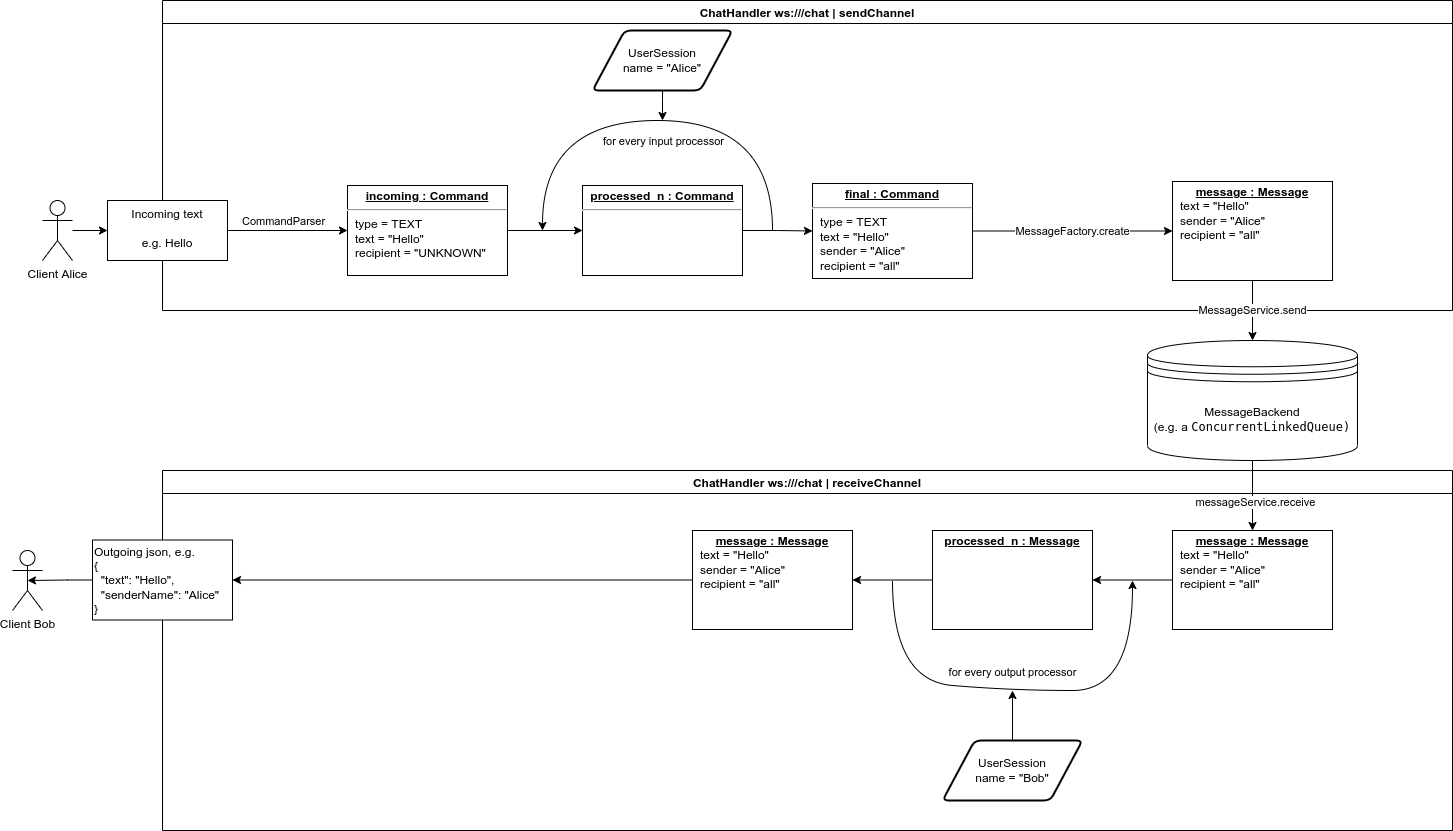

The diagram above was exported from draw.io. Its source (the exported page's mxGraphModel, read from the mxfile embedded in the PNG):
<mxGraphModel dx="1422" dy="769" grid="1" gridSize="10" guides="1" tooltips="1" connect="1" arrows="1" fold="1" page="1" pageScale="1" pageWidth="850" pageHeight="1100" math="0" shadow="0">
  <root>
    <mxCell id="0" />
    <mxCell id="1" parent="0" />
    <mxCell id="2LzGMjnUzru5E4_waVnU-5" value="ChatHandler ws:///chat | sendChannel" style="swimlane;" parent="1" vertex="1">
      <mxGeometry x="240" y="160" width="1290" height="310" as="geometry" />
    </mxCell>
    <mxCell id="2LzGMjnUzru5E4_waVnU-21" style="edgeStyle=orthogonalEdgeStyle;rounded=0;orthogonalLoop=1;jettySize=auto;html=1;exitX=1;exitY=0.5;exitDx=0;exitDy=0;entryX=0;entryY=0.5;entryDx=0;entryDy=0;" parent="2LzGMjnUzru5E4_waVnU-5" source="2LzGMjnUzru5E4_waVnU-13" target="2LzGMjnUzru5E4_waVnU-20" edge="1">
      <mxGeometry relative="1" as="geometry" />
    </mxCell>
    <mxCell id="2LzGMjnUzru5E4_waVnU-13" value="&lt;p style=&quot;margin:0px;margin-top:4px;text-align:center;text-decoration:underline;&quot;&gt;&lt;b&gt;incoming : Command&lt;/b&gt;&lt;/p&gt;&lt;hr&gt;&lt;p style=&quot;margin:0px;margin-left:8px;&quot;&gt;type = TEXT&lt;br&gt;text = &quot;Hello&quot;&lt;/p&gt;&lt;p style=&quot;margin:0px;margin-left:8px;&quot;&gt;recipient = &quot;UNKNOWN&quot;&lt;/p&gt;" style="verticalAlign=top;align=left;overflow=fill;fontSize=12;fontFamily=Helvetica;html=1;" parent="2LzGMjnUzru5E4_waVnU-5" vertex="1">
      <mxGeometry x="185" y="185" width="160" height="90" as="geometry" />
    </mxCell>
    <mxCell id="2LzGMjnUzru5E4_waVnU-23" style="edgeStyle=orthogonalEdgeStyle;rounded=0;orthogonalLoop=1;jettySize=auto;html=1;exitX=1;exitY=0.5;exitDx=0;exitDy=0;entryX=0;entryY=0.5;entryDx=0;entryDy=0;" parent="2LzGMjnUzru5E4_waVnU-5" source="2LzGMjnUzru5E4_waVnU-20" target="2LzGMjnUzru5E4_waVnU-22" edge="1">
      <mxGeometry relative="1" as="geometry" />
    </mxCell>
    <mxCell id="2LzGMjnUzru5E4_waVnU-20" value="&lt;p style=&quot;margin:0px;margin-top:4px;text-align:center;text-decoration:underline;&quot;&gt;&lt;b&gt;processed_n : Command&lt;/b&gt;&lt;/p&gt;&lt;hr&gt;&lt;p style=&quot;margin:0px;margin-left:8px;&quot;&gt;&lt;br&gt;&lt;br&gt;&lt;/p&gt;" style="verticalAlign=top;align=left;overflow=fill;fontSize=12;fontFamily=Helvetica;html=1;" parent="2LzGMjnUzru5E4_waVnU-5" vertex="1">
      <mxGeometry x="420" y="185" width="160" height="90" as="geometry" />
    </mxCell>
    <mxCell id="2LzGMjnUzru5E4_waVnU-34" value="MessageFactory.create" style="edgeStyle=orthogonalEdgeStyle;rounded=0;orthogonalLoop=1;jettySize=auto;html=1;exitX=1;exitY=0.5;exitDx=0;exitDy=0;entryX=0;entryY=0.5;entryDx=0;entryDy=0;" parent="2LzGMjnUzru5E4_waVnU-5" source="2LzGMjnUzru5E4_waVnU-22" target="2LzGMjnUzru5E4_waVnU-32" edge="1">
      <mxGeometry relative="1" as="geometry" />
    </mxCell>
    <mxCell id="2LzGMjnUzru5E4_waVnU-22" value="&lt;p style=&quot;margin:0px;margin-top:4px;text-align:center;text-decoration:underline;&quot;&gt;&lt;b&gt;final : Command&lt;/b&gt;&lt;/p&gt;&lt;hr&gt;&lt;p style=&quot;margin:0px;margin-left:8px;&quot;&gt;type = TEXT&lt;br&gt;text = &quot;Hello&quot;&lt;/p&gt;&lt;p style=&quot;margin:0px;margin-left:8px;&quot;&gt;sender = &quot;Alice&quot;&lt;/p&gt;&lt;p style=&quot;margin:0px;margin-left:8px;&quot;&gt;recipient = &quot;all&quot;&lt;/p&gt;" style="verticalAlign=top;align=left;overflow=fill;fontSize=12;fontFamily=Helvetica;html=1;" parent="2LzGMjnUzru5E4_waVnU-5" vertex="1">
      <mxGeometry x="650" y="183" width="160" height="95" as="geometry" />
    </mxCell>
    <mxCell id="2LzGMjnUzru5E4_waVnU-26" value="UserSession&lt;br&gt;name = &quot;Alice&quot;" style="shape=parallelogram;html=1;strokeWidth=2;perimeter=parallelogramPerimeter;whiteSpace=wrap;rounded=1;arcSize=12;size=0.23;" parent="2LzGMjnUzru5E4_waVnU-5" vertex="1">
      <mxGeometry x="430" y="30" width="140" height="60" as="geometry" />
    </mxCell>
    <mxCell id="2LzGMjnUzru5E4_waVnU-28" value="MessageBackend&lt;br&gt;(e.g. a&amp;nbsp;&lt;span style=&quot;background-color: rgb(255, 255, 255); font-family: &amp;quot;DejaVu Sans Mono&amp;quot;; font-size: 9pt;&quot;&gt;ConcurrentLinkedQueue)&lt;/span&gt;" style="shape=datastore;whiteSpace=wrap;html=1;" parent="2LzGMjnUzru5E4_waVnU-5" vertex="1">
      <mxGeometry x="985" y="340" width="210" height="120" as="geometry" />
    </mxCell>
    <mxCell id="2LzGMjnUzru5E4_waVnU-35" value="MessageService.send" style="edgeStyle=orthogonalEdgeStyle;rounded=0;orthogonalLoop=1;jettySize=auto;html=1;entryX=0.5;entryY=0;entryDx=0;entryDy=0;" parent="2LzGMjnUzru5E4_waVnU-5" source="2LzGMjnUzru5E4_waVnU-32" target="2LzGMjnUzru5E4_waVnU-28" edge="1">
      <mxGeometry relative="1" as="geometry" />
    </mxCell>
    <mxCell id="2LzGMjnUzru5E4_waVnU-32" value="&lt;p style=&quot;margin:0px;margin-top:4px;text-align:center;text-decoration:underline;&quot;&gt;&lt;b&gt;message : Message&lt;/b&gt;&lt;/p&gt;&lt;p style=&quot;margin:0px;margin-left:8px;&quot;&gt;text = &quot;Hello&quot;&lt;/p&gt;&lt;p style=&quot;margin:0px;margin-left:8px;&quot;&gt;sender = &quot;Alice&quot;&lt;/p&gt;&lt;p style=&quot;margin:0px;margin-left:8px;&quot;&gt;recipient = &quot;all&quot;&lt;/p&gt;" style="verticalAlign=top;align=left;overflow=fill;fontSize=12;fontFamily=Helvetica;html=1;" parent="2LzGMjnUzru5E4_waVnU-5" vertex="1">
      <mxGeometry x="1010" y="181" width="160" height="99" as="geometry" />
    </mxCell>
    <mxCell id="2LzGMjnUzru5E4_waVnU-3" value="" style="edgeStyle=orthogonalEdgeStyle;rounded=0;orthogonalLoop=1;jettySize=auto;html=1;" parent="1" source="2LzGMjnUzru5E4_waVnU-1" target="2LzGMjnUzru5E4_waVnU-2" edge="1">
      <mxGeometry relative="1" as="geometry" />
    </mxCell>
    <mxCell id="2LzGMjnUzru5E4_waVnU-1" value="Client Alice" style="shape=umlActor;verticalLabelPosition=bottom;verticalAlign=top;html=1;outlineConnect=0;" parent="1" vertex="1">
      <mxGeometry x="120" y="360" width="30" height="60" as="geometry" />
    </mxCell>
    <mxCell id="2LzGMjnUzru5E4_waVnU-9" value="" style="edgeStyle=orthogonalEdgeStyle;rounded=0;orthogonalLoop=1;jettySize=auto;html=1;entryX=0;entryY=0.5;entryDx=0;entryDy=0;" parent="1" source="2LzGMjnUzru5E4_waVnU-2" target="2LzGMjnUzru5E4_waVnU-13" edge="1">
      <mxGeometry relative="1" as="geometry">
        <mxPoint x="425" y="390" as="targetPoint" />
      </mxGeometry>
    </mxCell>
    <mxCell id="2LzGMjnUzru5E4_waVnU-10" value="CommandParser" style="edgeLabel;html=1;align=center;verticalAlign=middle;resizable=0;points=[];" parent="2LzGMjnUzru5E4_waVnU-9" vertex="1" connectable="0">
      <mxGeometry x="-0.3324" relative="1" as="geometry">
        <mxPoint x="15" y="-10" as="offset" />
      </mxGeometry>
    </mxCell>
    <mxCell id="2LzGMjnUzru5E4_waVnU-2" value="Incoming text&lt;br&gt;&lt;br&gt;e.g. Hello" style="whiteSpace=wrap;html=1;verticalAlign=top;" parent="1" vertex="1">
      <mxGeometry x="185" y="360" width="120" height="60" as="geometry" />
    </mxCell>
    <mxCell id="2LzGMjnUzru5E4_waVnU-24" value="" style="curved=1;endArrow=classic;html=1;rounded=0;" parent="1" edge="1">
      <mxGeometry width="50" height="50" relative="1" as="geometry">
        <mxPoint x="850" y="390" as="sourcePoint" />
        <mxPoint x="620" y="390" as="targetPoint" />
        <Array as="points">
          <mxPoint x="850" y="280" />
          <mxPoint x="620" y="280" />
        </Array>
      </mxGeometry>
    </mxCell>
    <mxCell id="2LzGMjnUzru5E4_waVnU-25" value="for every input processor" style="edgeLabel;html=1;align=center;verticalAlign=middle;resizable=0;points=[];" parent="2LzGMjnUzru5E4_waVnU-24" vertex="1" connectable="0">
      <mxGeometry x="-0.03" y="2" relative="1" as="geometry">
        <mxPoint x="-2" y="18" as="offset" />
      </mxGeometry>
    </mxCell>
    <mxCell id="2LzGMjnUzru5E4_waVnU-27" style="edgeStyle=orthogonalEdgeStyle;rounded=0;orthogonalLoop=1;jettySize=auto;html=1;exitX=0.5;exitY=1;exitDx=0;exitDy=0;" parent="1" source="2LzGMjnUzru5E4_waVnU-26" edge="1">
      <mxGeometry relative="1" as="geometry">
        <mxPoint x="740" y="280" as="targetPoint" />
        <Array as="points">
          <mxPoint x="740" y="260" />
          <mxPoint x="740" y="260" />
        </Array>
      </mxGeometry>
    </mxCell>
    <mxCell id="2LzGMjnUzru5E4_waVnU-36" value="ChatHandler ws:///chat | receiveChannel" style="swimlane;" parent="1" vertex="1">
      <mxGeometry x="240" y="630" width="1290" height="360" as="geometry" />
    </mxCell>
    <mxCell id="2LzGMjnUzru5E4_waVnU-51" value="" style="edgeStyle=orthogonalEdgeStyle;rounded=0;orthogonalLoop=1;jettySize=auto;html=1;" parent="2LzGMjnUzru5E4_waVnU-36" source="2LzGMjnUzru5E4_waVnU-46" target="2LzGMjnUzru5E4_waVnU-50" edge="1">
      <mxGeometry relative="1" as="geometry" />
    </mxCell>
    <mxCell id="2LzGMjnUzru5E4_waVnU-46" value="&lt;p style=&quot;margin:0px;margin-top:4px;text-align:center;text-decoration:underline;&quot;&gt;&lt;b&gt;message : Message&lt;/b&gt;&lt;/p&gt;&lt;p style=&quot;margin:0px;margin-left:8px;&quot;&gt;text = &quot;Hello&quot;&lt;/p&gt;&lt;p style=&quot;margin:0px;margin-left:8px;&quot;&gt;sender = &quot;Alice&quot;&lt;/p&gt;&lt;p style=&quot;margin:0px;margin-left:8px;&quot;&gt;recipient = &quot;all&quot;&lt;/p&gt;" style="verticalAlign=top;align=left;overflow=fill;fontSize=12;fontFamily=Helvetica;html=1;" parent="2LzGMjnUzru5E4_waVnU-36" vertex="1">
      <mxGeometry x="1010" y="60" width="160" height="99" as="geometry" />
    </mxCell>
    <mxCell id="2LzGMjnUzru5E4_waVnU-48" value="UserSession&lt;br&gt;name = &quot;Bob&quot;" style="shape=parallelogram;html=1;strokeWidth=2;perimeter=parallelogramPerimeter;whiteSpace=wrap;rounded=1;arcSize=12;size=0.23;" parent="2LzGMjnUzru5E4_waVnU-36" vertex="1">
      <mxGeometry x="780" y="270" width="140" height="60" as="geometry" />
    </mxCell>
    <mxCell id="2LzGMjnUzru5E4_waVnU-54" style="edgeStyle=orthogonalEdgeStyle;rounded=0;orthogonalLoop=1;jettySize=auto;html=1;exitX=0;exitY=0.5;exitDx=0;exitDy=0;" parent="2LzGMjnUzru5E4_waVnU-36" source="2LzGMjnUzru5E4_waVnU-50" target="2LzGMjnUzru5E4_waVnU-53" edge="1">
      <mxGeometry relative="1" as="geometry" />
    </mxCell>
    <mxCell id="2LzGMjnUzru5E4_waVnU-50" value="&lt;p style=&quot;margin:0px;margin-top:4px;text-align:center;text-decoration:underline;&quot;&gt;&lt;b&gt;processed_n : Message&lt;/b&gt;&lt;/p&gt;&lt;p style=&quot;margin:0px;margin-left:8px;&quot;&gt;&lt;br&gt;&lt;/p&gt;" style="verticalAlign=top;align=left;overflow=fill;fontSize=12;fontFamily=Helvetica;html=1;" parent="2LzGMjnUzru5E4_waVnU-36" vertex="1">
      <mxGeometry x="770" y="60" width="160" height="99" as="geometry" />
    </mxCell>
    <mxCell id="2LzGMjnUzru5E4_waVnU-52" value="" style="curved=1;endArrow=classic;html=1;rounded=0;" parent="2LzGMjnUzru5E4_waVnU-36" edge="1">
      <mxGeometry width="50" height="50" relative="1" as="geometry">
        <mxPoint x="730" y="110" as="sourcePoint" />
        <mxPoint x="970" y="110" as="targetPoint" />
        <Array as="points">
          <mxPoint x="730" y="210" />
          <mxPoint x="850" y="220" />
          <mxPoint x="970" y="220" />
        </Array>
      </mxGeometry>
    </mxCell>
    <mxCell id="2LzGMjnUzru5E4_waVnU-56" value="for every output processor" style="edgeLabel;html=1;align=center;verticalAlign=middle;resizable=0;points=[];" parent="2LzGMjnUzru5E4_waVnU-52" vertex="1" connectable="0">
      <mxGeometry x="-0.1475" y="-2" relative="1" as="geometry">
        <mxPoint x="28" y="-18" as="offset" />
      </mxGeometry>
    </mxCell>
    <mxCell id="2LzGMjnUzru5E4_waVnU-53" value="&lt;p style=&quot;margin:0px;margin-top:4px;text-align:center;text-decoration:underline;&quot;&gt;&lt;b&gt;message : Message&lt;/b&gt;&lt;/p&gt;&lt;p style=&quot;margin:0px;margin-left:8px;&quot;&gt;text = &quot;Hello&quot;&lt;/p&gt;&lt;p style=&quot;margin:0px;margin-left:8px;&quot;&gt;sender = &quot;Alice&quot;&lt;/p&gt;&lt;p style=&quot;margin:0px;margin-left:8px;&quot;&gt;recipient = &quot;all&quot;&lt;/p&gt;" style="verticalAlign=top;align=left;overflow=fill;fontSize=12;fontFamily=Helvetica;html=1;" parent="2LzGMjnUzru5E4_waVnU-36" vertex="1">
      <mxGeometry x="530" y="60" width="160" height="99" as="geometry" />
    </mxCell>
    <mxCell id="2LzGMjnUzru5E4_waVnU-58" value="Outgoing json, e.g.&lt;br&gt;{&lt;br&gt;&amp;nbsp; &quot;text&quot;: &quot;Hello&quot;,&lt;br&gt;&amp;nbsp; &quot;senderName&quot;: &quot;Alice&quot;&lt;br&gt;}" style="rounded=0;whiteSpace=wrap;html=1;align=left;" parent="2LzGMjnUzru5E4_waVnU-36" vertex="1">
      <mxGeometry x="-70" y="69.5" width="140" height="80" as="geometry" />
    </mxCell>
    <mxCell id="2LzGMjnUzru5E4_waVnU-57" style="edgeStyle=orthogonalEdgeStyle;rounded=0;orthogonalLoop=1;jettySize=auto;html=1;" parent="2LzGMjnUzru5E4_waVnU-36" source="2LzGMjnUzru5E4_waVnU-53" target="2LzGMjnUzru5E4_waVnU-58" edge="1">
      <mxGeometry relative="1" as="geometry">
        <mxPoint x="460" y="109.5" as="targetPoint" />
      </mxGeometry>
    </mxCell>
    <mxCell id="2LzGMjnUzru5E4_waVnU-47" style="edgeStyle=orthogonalEdgeStyle;rounded=0;orthogonalLoop=1;jettySize=auto;html=1;entryX=0.5;entryY=0;entryDx=0;entryDy=0;" parent="1" source="2LzGMjnUzru5E4_waVnU-28" target="2LzGMjnUzru5E4_waVnU-46" edge="1">
      <mxGeometry relative="1" as="geometry" />
    </mxCell>
    <mxCell id="2LzGMjnUzru5E4_waVnU-49" value="messageService.receive" style="edgeLabel;html=1;align=center;verticalAlign=middle;resizable=0;points=[];" parent="2LzGMjnUzru5E4_waVnU-47" vertex="1" connectable="0">
      <mxGeometry x="0.1846" y="2" relative="1" as="geometry">
        <mxPoint as="offset" />
      </mxGeometry>
    </mxCell>
    <mxCell id="2LzGMjnUzru5E4_waVnU-55" style="edgeStyle=orthogonalEdgeStyle;rounded=0;orthogonalLoop=1;jettySize=auto;html=1;" parent="1" source="2LzGMjnUzru5E4_waVnU-48" edge="1">
      <mxGeometry relative="1" as="geometry">
        <mxPoint x="1090" y="850" as="targetPoint" />
      </mxGeometry>
    </mxCell>
    <mxCell id="2LzGMjnUzru5E4_waVnU-60" value="Client Bob" style="shape=umlActor;verticalLabelPosition=bottom;verticalAlign=top;html=1;outlineConnect=0;" parent="1" vertex="1">
      <mxGeometry x="90" y="710" width="30" height="60" as="geometry" />
    </mxCell>
    <mxCell id="2LzGMjnUzru5E4_waVnU-61" style="edgeStyle=orthogonalEdgeStyle;rounded=0;orthogonalLoop=1;jettySize=auto;html=1;entryX=0.5;entryY=0.5;entryDx=0;entryDy=0;entryPerimeter=0;" parent="1" source="2LzGMjnUzru5E4_waVnU-58" target="2LzGMjnUzru5E4_waVnU-60" edge="1">
      <mxGeometry relative="1" as="geometry" />
    </mxCell>
  </root>
</mxGraphModel>